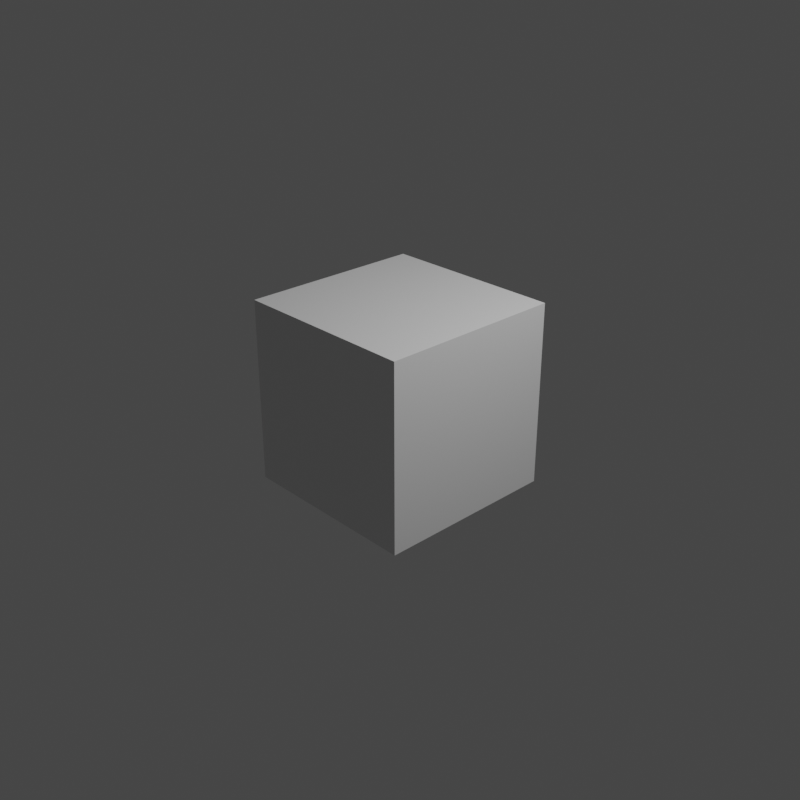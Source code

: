 # Source: building.blend  (saved by Blender 2.83.19; exported with 4.5.12 LTS)
import bpy
from mathutils import Matrix  # noqa: F401  (used for matrix-valued properties, if any)

bpy.ops.wm.read_factory_settings(use_empty=True)
scene = bpy.context.scene
scene.name = 'Scene'

# ---- collections
col_collection = bpy.data.collections.new('Collection'); scene.collection.children.link(col_collection)

# ---- materials (node trees are filled in below, after node groups)
mat_material = bpy.data.materials.new('Material')
mat_material.alpha_threshold = 0.0
mat_material.use_transparent_shadow = False
mat_material.line_color = (0.0, 0.0, 0.0, 1.0)

# ---- material node trees
mat_material.use_nodes = True; mat_material.node_tree.nodes.clear()
_N = mat_material.node_tree.nodes; _L = mat_material.node_tree.links
n0 = _N.new('ShaderNodeOutputMaterial'); n0.name = 'Material Output'; n0.location = (300, 300)
n1 = _N.new('ShaderNodeBsdfPrincipled'); n1.name = 'Principled BSDF'; n1.location = (10, 300)
n1.distribution = 'GGX'
n1.subsurface_method = 'BURLEY'
n1.inputs[2].default_value = 0.4
n1.inputs[3].default_value = 1.45
n1.inputs[27].default_value = (0.0, 0.0, 0.0, 1.0)
n1.inputs[28].default_value = 1.0
_L.new(n1.outputs[0], n0.inputs[0])
n0.is_active_output = True

# ---- world
world_world = bpy.data.worlds.new('World'); scene.world = world_world
world_world.use_nodes = True; world_world.node_tree.nodes.clear()
_N = world_world.node_tree.nodes; _L = world_world.node_tree.links
n0 = _N.new('ShaderNodeOutputWorld'); n0.name = 'World Output'; n0.location = (300, 300)
n1 = _N.new('ShaderNodeBackground'); n1.name = 'Background'; n1.location = (10, 300)
n1.inputs[0].default_value = (0.05088, 0.05088, 0.05088, 1.0)
_L.new(n1.outputs[0], n0.inputs[0])
n0.is_active_output = True
world_world.color = (0.05088, 0.05088, 0.05088)
world_world.use_sun_shadow = False
world_world.sun_shadow_jitter_overblur = 0.0

# ---- cameras
cam_camera = bpy.data.cameras.new('Camera')
cam_camera.clip_end = 100.0
cam_camera.ortho_scale = 7.314

# ---- lights
light_light = bpy.data.lights.new('Light', 'POINT')
light_light.transmission_factor = 0.0
light_light.energy = 1000.0
light_light.shadow_soft_size = 0.1
light_light.shadow_maximum_resolution = 0.006
light_light.use_absolute_resolution = True

# ---- meshes
me_cube = bpy.data.meshes.new('Cube')
me_cube.from_pydata([(1.0, 1.0, 1.0), (1.0, 1.0, -1.0), (1.0, -1.0, 1.0), (1.0, -1.0, -1.0), (-1.0, 1.0, 1.0), (-1.0, 1.0, -1.0), (-1.0, -1.0, 1.0), (-1.0, -1.0, -1.0)], [], [(0, 4, 6, 2), (3, 2, 6, 7), (7, 6, 4, 5), (5, 1, 3, 7), (1, 0, 2, 3), (5, 4, 0, 1)])
_uv = me_cube.uv_layers.new(name='UVMap')
_uv.uv.foreach_set('vector', [0.625, 0.5, 0.875, 0.5, 0.875, 0.75, 0.625, 0.75, 0.375, 0.75, 0.625, 0.75, 0.625, 1.0, 0.375, 1.0, 0.375, 0.0, 0.625, 0.0, 0.625, 0.25, 0.375, 0.25, 0.125, 0.5, 0.375, 0.5, 0.375, 0.75, 0.125, 0.75, 0.375, 0.5, 0.625, 0.5, 0.625, 0.75, 0.375, 0.75, 0.375, 0.25, 0.625, 0.25, 0.625, 0.5, 0.375, 0.5])
me_cube.materials.append(mat_material)
me_cube.use_remesh_preserve_volume = False
me_cube.use_remesh_preserve_attributes = False
me_cube.use_mirror_vertex_groups = False
me_cube.update()

# ---- objects
ob_cube = bpy.data.objects.new('Cube', me_cube)
ob_light = bpy.data.objects.new('Light', light_light)
ob_camera = bpy.data.objects.new('Camera', cam_camera)

# ---- transforms, parenting, visibility, modifiers, constraints
ob_cube.location = (0.0, 0.0, 0.0)
ob_cube.lock_rotations_4d = False
ob_cube.empty_display_type = 'ARROWS'
ob_cube.lineart.crease_threshold = 0.0
ob_light.location = (4.076, 1.005, 5.904)
ob_light.rotation_euler = (0.6503, 0.05522, 1.866)
ob_light.lock_rotations_4d = False
ob_light.empty_display_type = 'ARROWS'
ob_light.color = (0.0, 0.0, 0.0, 0.0)
ob_light.lineart.crease_threshold = 0.0
ob_camera.location = (7.359, -6.926, 4.958)
ob_camera.rotation_euler = (1.109, 0.0, 0.8149)
ob_camera.lock_rotations_4d = False
ob_camera.empty_display_type = 'ARROWS'
ob_camera.color = (0.0, 0.0, 0.0, 0.0)
ob_camera.display_type = 'WIRE'
ob_camera.lineart.crease_threshold = 0.0

# ---- collection membership
col_collection.objects.link(ob_cube)
col_collection.objects.link(ob_light)
col_collection.objects.link(ob_camera)

# ---- scene / render settings (as saved in the file)
scene.camera = ob_camera
scene.frame_start = 1; scene.frame_end = 261; scene.frame_set(23)
scene.render.engine = 'BLENDER_EEVEE_NEXT'
scene.render.image_settings.file_format = 'FFMPEG'
scene.render.image_settings.color_mode = 'RGB'
scene.render.resolution_x = 512
scene.render.resolution_y = 512
scene.render.fps = 3
scene.render.fps_base = 0.1
scene.cycles.use_denoising = False
scene.cycles.samples = 128
scene.cycles.sampling_pattern = 'TABULATED_SOBOL'
scene.cycles.use_adaptive_sampling = False
scene.cycles.use_light_tree = False
scene.view_settings.view_transform = 'Filmic'
bpy.context.view_layer.update()
